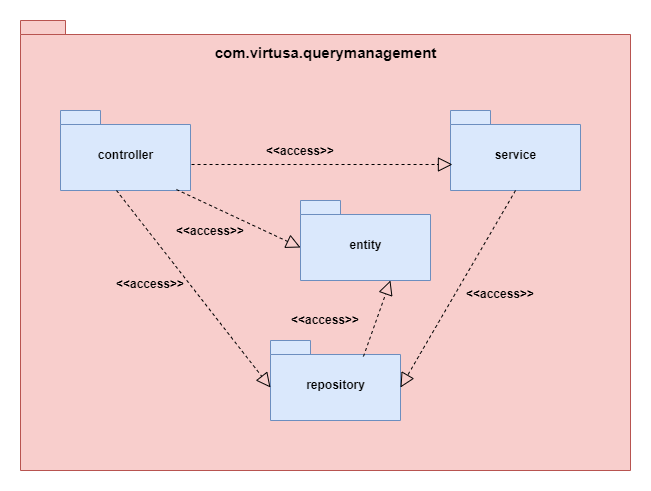

The diagram above was exported from draw.io. Its source (the exported page's mxGraphModel, read from the mxfile embedded in the PNG):
<mxGraphModel dx="782" dy="819" grid="1" gridSize="10" guides="1" tooltips="1" connect="1" arrows="1" fold="1" page="1" pageScale="1" pageWidth="850" pageHeight="1100" math="0" shadow="0">
  <root>
    <mxCell id="0" />
    <mxCell id="1" parent="0" />
    <mxCell id="cPWhTxBGigopBLBCpq8n-7" value="&lt;font style=&quot;font-size: 15px;&quot;&gt;com.virtusa.querymanagement&lt;br&gt;&lt;br&gt;&lt;br&gt;&lt;br&gt;&lt;br&gt;&lt;br&gt;&lt;br&gt;&lt;br&gt;&lt;br&gt;&lt;br&gt;&lt;br&gt;&lt;br&gt;&lt;br&gt;&lt;br&gt;&lt;br&gt;&lt;br&gt;&lt;br&gt;&lt;br&gt;&lt;br&gt;&lt;br&gt;&lt;br&gt;&lt;br&gt;&lt;br&gt;&lt;/font&gt;" style="shape=folder;fontStyle=1;spacingTop=10;tabWidth=40;tabHeight=14;tabPosition=left;html=1;fillColor=#f8cecc;strokeColor=#b85450;" vertex="1" parent="1">
      <mxGeometry x="160" y="40" width="610" height="450" as="geometry" />
    </mxCell>
    <mxCell id="cPWhTxBGigopBLBCpq8n-8" value="controller" style="shape=folder;fontStyle=1;spacingTop=10;tabWidth=40;tabHeight=14;tabPosition=left;html=1;fillColor=#dae8fc;strokeColor=#6c8ebf;" vertex="1" parent="1">
      <mxGeometry x="200" y="130" width="130" height="80" as="geometry" />
    </mxCell>
    <mxCell id="cPWhTxBGigopBLBCpq8n-9" value="entity" style="shape=folder;fontStyle=1;spacingTop=10;tabWidth=40;tabHeight=14;tabPosition=left;html=1;fillColor=#dae8fc;strokeColor=#6c8ebf;" vertex="1" parent="1">
      <mxGeometry x="440" y="220" width="130" height="80" as="geometry" />
    </mxCell>
    <mxCell id="cPWhTxBGigopBLBCpq8n-10" value="repository&lt;span style=&quot;color: rgba(0, 0, 0, 0); font-family: monospace; font-size: 0px; font-weight: 400; text-align: start;&quot;&gt;%3CmxGraphModel%3E%3Croot%3E%3CmxCell%20id%3D%220%22%2F%3E%3CmxCell%20id%3D%221%22%20parent%3D%220%22%2F%3E%3CmxCell%20id%3D%222%22%20value%3D%22Controller%22%20style%3D%22shape%3Dfolder%3BfontStyle%3D1%3BspacingTop%3D10%3BtabWidth%3D40%3BtabHeight%3D14%3BtabPosition%3Dleft%3Bhtml%3D1%3B%22%20vertex%3D%221%22%20parent%3D%221%22%3E%3CmxGeometry%20x%3D%22100%22%20y%3D%2260%22%20width%3D%22130%22%20height%3D%2280%22%20as%3D%22geometry%22%2F%3E%3C%2FmxCell%3E%3C%2Froot%3E%3C%2FmxGraphModel%3E&lt;/span&gt;" style="shape=folder;fontStyle=1;spacingTop=10;tabWidth=40;tabHeight=14;tabPosition=left;html=1;fillColor=#dae8fc;strokeColor=#6c8ebf;" vertex="1" parent="1">
      <mxGeometry x="410" y="360" width="130" height="80" as="geometry" />
    </mxCell>
    <mxCell id="cPWhTxBGigopBLBCpq8n-11" value="service" style="shape=folder;fontStyle=1;spacingTop=10;tabWidth=40;tabHeight=14;tabPosition=left;html=1;fillColor=#dae8fc;strokeColor=#6c8ebf;" vertex="1" parent="1">
      <mxGeometry x="590" y="130" width="130" height="80" as="geometry" />
    </mxCell>
    <mxCell id="cPWhTxBGigopBLBCpq8n-12" value="" style="endArrow=block;dashed=1;endFill=0;endSize=12;html=1;rounded=0;exitX=1.008;exitY=0.675;exitDx=0;exitDy=0;exitPerimeter=0;entryX=0.015;entryY=0.675;entryDx=0;entryDy=0;entryPerimeter=0;" edge="1" parent="1" source="cPWhTxBGigopBLBCpq8n-8" target="cPWhTxBGigopBLBCpq8n-11">
      <mxGeometry width="160" relative="1" as="geometry">
        <mxPoint x="370" y="270" as="sourcePoint" />
        <mxPoint x="530" y="270" as="targetPoint" />
        <Array as="points" />
      </mxGeometry>
    </mxCell>
    <mxCell id="cPWhTxBGigopBLBCpq8n-14" value="" style="endArrow=block;dashed=1;endFill=0;endSize=12;html=1;rounded=0;exitX=0.5;exitY=1;exitDx=0;exitDy=0;exitPerimeter=0;entryX=0;entryY=0;entryDx=130;entryDy=47;entryPerimeter=0;" edge="1" parent="1" source="cPWhTxBGigopBLBCpq8n-11" target="cPWhTxBGigopBLBCpq8n-10">
      <mxGeometry width="160" relative="1" as="geometry">
        <mxPoint x="341.03999999999996" y="194" as="sourcePoint" />
        <mxPoint x="581.95" y="194" as="targetPoint" />
        <Array as="points" />
      </mxGeometry>
    </mxCell>
    <mxCell id="cPWhTxBGigopBLBCpq8n-16" value="" style="endArrow=block;dashed=1;endFill=0;endSize=12;html=1;rounded=0;exitX=0.431;exitY=1;exitDx=0;exitDy=0;exitPerimeter=0;entryX=0;entryY=0;entryDx=0;entryDy=47;entryPerimeter=0;" edge="1" parent="1" source="cPWhTxBGigopBLBCpq8n-8" target="cPWhTxBGigopBLBCpq8n-10">
      <mxGeometry width="160" relative="1" as="geometry">
        <mxPoint x="361.03999999999996" y="214" as="sourcePoint" />
        <mxPoint x="601.95" y="214" as="targetPoint" />
        <Array as="points" />
      </mxGeometry>
    </mxCell>
    <mxCell id="cPWhTxBGigopBLBCpq8n-17" value="&lt;&lt;access&gt;&gt;" style="text;align=center;fontStyle=1;verticalAlign=middle;spacingLeft=3;spacingRight=3;strokeColor=none;rotatable=0;points=[[0,0.5],[1,0.5]];portConstraint=eastwest;" vertex="1" parent="1">
      <mxGeometry x="400" y="157" width="80" height="26" as="geometry" />
    </mxCell>
    <mxCell id="cPWhTxBGigopBLBCpq8n-18" value="&lt;&lt;access&gt;&gt;" style="text;align=center;fontStyle=1;verticalAlign=middle;spacingLeft=3;spacingRight=3;strokeColor=none;rotatable=0;points=[[0,0.5],[1,0.5]];portConstraint=eastwest;" vertex="1" parent="1">
      <mxGeometry x="425" y="326" width="80" height="26" as="geometry" />
    </mxCell>
    <mxCell id="cPWhTxBGigopBLBCpq8n-19" value="&lt;&lt;access&gt;&gt;" style="text;align=center;fontStyle=1;verticalAlign=middle;spacingLeft=3;spacingRight=3;strokeColor=none;rotatable=0;points=[[0,0.5],[1,0.5]];portConstraint=eastwest;" vertex="1" parent="1">
      <mxGeometry x="250" y="290" width="80" height="26" as="geometry" />
    </mxCell>
    <mxCell id="cPWhTxBGigopBLBCpq8n-20" value="&lt;&lt;access&gt;&gt;" style="text;align=center;fontStyle=1;verticalAlign=middle;spacingLeft=3;spacingRight=3;strokeColor=none;rotatable=0;points=[[0,0.5],[1,0.5]];portConstraint=eastwest;" vertex="1" parent="1">
      <mxGeometry x="600" y="300" width="80" height="26" as="geometry" />
    </mxCell>
    <mxCell id="cPWhTxBGigopBLBCpq8n-22" value="" style="endArrow=block;dashed=1;endFill=0;endSize=12;html=1;rounded=0;exitX=0.715;exitY=0.2;exitDx=0;exitDy=0;exitPerimeter=0;entryX=0.692;entryY=1;entryDx=0;entryDy=0;entryPerimeter=0;" edge="1" parent="1" source="cPWhTxBGigopBLBCpq8n-10" target="cPWhTxBGigopBLBCpq8n-9">
      <mxGeometry width="160" relative="1" as="geometry">
        <mxPoint x="665" y="220" as="sourcePoint" />
        <mxPoint x="550" y="417" as="targetPoint" />
        <Array as="points" />
      </mxGeometry>
    </mxCell>
    <mxCell id="cPWhTxBGigopBLBCpq8n-23" value="" style="endArrow=block;dashed=1;endFill=0;endSize=12;html=1;rounded=0;exitX=0.892;exitY=0.988;exitDx=0;exitDy=0;exitPerimeter=0;entryX=0;entryY=0;entryDx=0;entryDy=47;entryPerimeter=0;" edge="1" parent="1" source="cPWhTxBGigopBLBCpq8n-8" target="cPWhTxBGigopBLBCpq8n-9">
      <mxGeometry width="160" relative="1" as="geometry">
        <mxPoint x="675" y="230" as="sourcePoint" />
        <mxPoint x="560" y="427" as="targetPoint" />
        <Array as="points" />
      </mxGeometry>
    </mxCell>
    <mxCell id="cPWhTxBGigopBLBCpq8n-25" value="&lt;&lt;access&gt;&gt;" style="text;align=center;fontStyle=1;verticalAlign=middle;spacingLeft=3;spacingRight=3;strokeColor=none;rotatable=0;points=[[0,0.5],[1,0.5]];portConstraint=eastwest;" vertex="1" parent="1">
      <mxGeometry x="310" y="237" width="80" height="26" as="geometry" />
    </mxCell>
  </root>
</mxGraphModel>